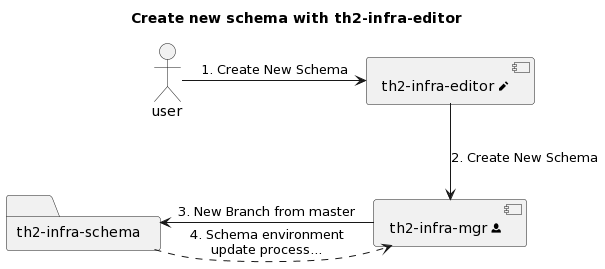

The diagram above was rendered by PlantUML. Its source (embedded in the PNG):
@startuml
title Create new schema with th2-infra-editor

[th2-infra-editor <&pencil>] as editor
[th2-infra-mgr <&person>] as mgr
folder schema [
th2-infra-schema
]
actor user

user -r-> editor: 1. Create New Schema
editor --> mgr: 2. Create New Schema
mgr -l-> schema: 3. New Branch from master
schema .r.> mgr: 4. Schema environment\nupdate process...
@enduml